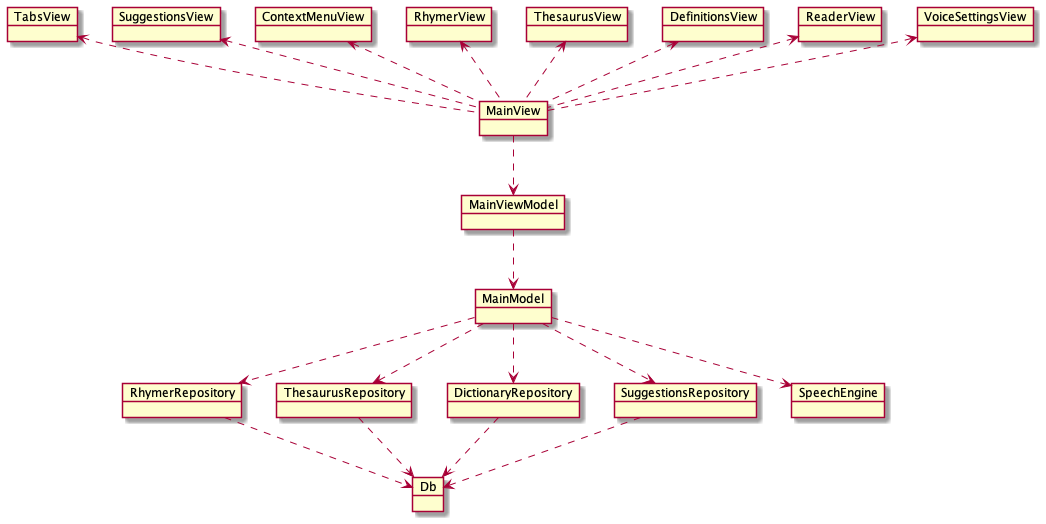

The diagram above was rendered by PlantUML. Its source (embedded in the PNG):
@startuml
object TabsView
object SuggestionsView
object ContextMenuView
object RhymerView
object ThesaurusView
object DefinitionsView
object ReaderView
object VoiceSettingsView
object MainView

object MainViewModel

object MainModel
object RhymerRepository
object ThesaurusRepository
object DictionaryRepository
object SuggestionsRepository
object SpeechEngine


object Db

TabsView <.. MainView
ContextMenuView <.. MainView
RhymerView <.. MainView
ThesaurusView <.. MainView
DefinitionsView <.. MainView
ReaderView <.. MainView
VoiceSettingsView <.. MainView
SuggestionsView <.. MainView
MainView ..> MainViewModel

MainViewModel ..> MainModel

MainModel ..> SpeechEngine
MainModel ..> RhymerRepository
MainModel ..> ThesaurusRepository 
MainModel ..> DictionaryRepository
MainModel ..> SuggestionsRepository

RhymerRepository ..> Db
ThesaurusRepository ..> Db
DictionaryRepository ..> Db
SuggestionsRepository ..> Db

@enduml